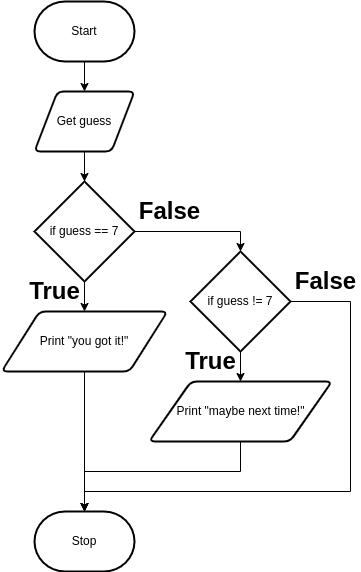

The diagram above was exported from draw.io. Its source (the exported page's mxGraphModel, read from the mxfile embedded in the PNG):
<mxGraphModel dx="1074" dy="760" grid="1" gridSize="10" guides="1" tooltips="1" connect="1" arrows="1" fold="1" page="1" pageScale="1" pageWidth="827" pageHeight="1169" math="0" shadow="0">
  <root>
    <mxCell id="7Z-LrOooxTyzb09muiCP-0" />
    <mxCell id="7Z-LrOooxTyzb09muiCP-1" parent="7Z-LrOooxTyzb09muiCP-0" />
    <mxCell id="7Z-LrOooxTyzb09muiCP-7" value="" style="edgeStyle=none;html=1;" parent="7Z-LrOooxTyzb09muiCP-1" source="7Z-LrOooxTyzb09muiCP-2" target="7Z-LrOooxTyzb09muiCP-3" edge="1">
      <mxGeometry relative="1" as="geometry" />
    </mxCell>
    <mxCell id="7Z-LrOooxTyzb09muiCP-2" value="Start" style="strokeWidth=2;html=1;shape=mxgraph.flowchart.terminator;whiteSpace=wrap;" parent="7Z-LrOooxTyzb09muiCP-1" vertex="1">
      <mxGeometry x="364" y="80" width="100" height="60" as="geometry" />
    </mxCell>
    <mxCell id="7Z-LrOooxTyzb09muiCP-8" value="" style="edgeStyle=none;html=1;" parent="7Z-LrOooxTyzb09muiCP-1" source="7Z-LrOooxTyzb09muiCP-3" edge="1">
      <mxGeometry relative="1" as="geometry">
        <mxPoint x="414" y="260" as="targetPoint" />
      </mxGeometry>
    </mxCell>
    <mxCell id="7Z-LrOooxTyzb09muiCP-3" value="Get guess" style="shape=parallelogram;html=1;strokeWidth=2;perimeter=parallelogramPerimeter;whiteSpace=wrap;rounded=1;arcSize=12;size=0.23;" parent="7Z-LrOooxTyzb09muiCP-1" vertex="1">
      <mxGeometry x="364" y="170" width="100" height="60" as="geometry" />
    </mxCell>
    <mxCell id="7Z-LrOooxTyzb09muiCP-10" value="" style="edgeStyle=none;html=1;" parent="7Z-LrOooxTyzb09muiCP-1" source="7Z-LrOooxTyzb09muiCP-5" target="7Z-LrOooxTyzb09muiCP-6" edge="1">
      <mxGeometry relative="1" as="geometry" />
    </mxCell>
    <mxCell id="7Z-LrOooxTyzb09muiCP-5" value="Print &quot;you got it!&quot;" style="shape=parallelogram;html=1;strokeWidth=2;perimeter=parallelogramPerimeter;whiteSpace=wrap;rounded=1;arcSize=12;size=0.23;" parent="7Z-LrOooxTyzb09muiCP-1" vertex="1">
      <mxGeometry x="331" y="390" width="166" height="60" as="geometry" />
    </mxCell>
    <mxCell id="7Z-LrOooxTyzb09muiCP-6" value="Stop" style="strokeWidth=2;html=1;shape=mxgraph.flowchart.terminator;whiteSpace=wrap;" parent="7Z-LrOooxTyzb09muiCP-1" vertex="1">
      <mxGeometry x="364" y="590" width="100" height="60" as="geometry" />
    </mxCell>
    <mxCell id="1" value="" style="edgeStyle=none;html=1;" edge="1" parent="7Z-LrOooxTyzb09muiCP-1" source="0" target="7Z-LrOooxTyzb09muiCP-5">
      <mxGeometry relative="1" as="geometry" />
    </mxCell>
    <mxCell id="9" style="edgeStyle=orthogonalEdgeStyle;rounded=0;html=1;entryX=0.5;entryY=0;entryDx=0;entryDy=0;entryPerimeter=0;" edge="1" parent="7Z-LrOooxTyzb09muiCP-1" source="0" target="7">
      <mxGeometry relative="1" as="geometry" />
    </mxCell>
    <mxCell id="0" value="if guess == 7" style="strokeWidth=2;html=1;shape=mxgraph.flowchart.decision;whiteSpace=wrap;" vertex="1" parent="7Z-LrOooxTyzb09muiCP-1">
      <mxGeometry x="364" y="260" width="100" height="100" as="geometry" />
    </mxCell>
    <mxCell id="3" value="True" style="text;strokeColor=none;fillColor=none;html=1;fontSize=24;fontStyle=1;verticalAlign=middle;align=center;" vertex="1" parent="7Z-LrOooxTyzb09muiCP-1">
      <mxGeometry x="354" y="360" width="60" height="20" as="geometry" />
    </mxCell>
    <mxCell id="4" value="False" style="text;strokeColor=none;fillColor=none;html=1;fontSize=24;fontStyle=1;verticalAlign=middle;align=center;" vertex="1" parent="7Z-LrOooxTyzb09muiCP-1">
      <mxGeometry x="464" y="280" width="70" height="20" as="geometry" />
    </mxCell>
    <mxCell id="11" value="" style="edgeStyle=orthogonalEdgeStyle;rounded=0;html=1;" edge="1" parent="7Z-LrOooxTyzb09muiCP-1" source="7" target="10">
      <mxGeometry relative="1" as="geometry" />
    </mxCell>
    <mxCell id="14" style="edgeStyle=orthogonalEdgeStyle;rounded=0;html=1;entryX=0.5;entryY=0;entryDx=0;entryDy=0;entryPerimeter=0;" edge="1" parent="7Z-LrOooxTyzb09muiCP-1" source="7" target="7Z-LrOooxTyzb09muiCP-6">
      <mxGeometry relative="1" as="geometry">
        <Array as="points">
          <mxPoint x="680" y="380" />
          <mxPoint x="680" y="570" />
          <mxPoint x="414" y="570" />
        </Array>
      </mxGeometry>
    </mxCell>
    <mxCell id="7" value="if guess != 7" style="strokeWidth=2;html=1;shape=mxgraph.flowchart.decision;whiteSpace=wrap;" vertex="1" parent="7Z-LrOooxTyzb09muiCP-1">
      <mxGeometry x="520" y="330" width="100" height="100" as="geometry" />
    </mxCell>
    <mxCell id="13" style="edgeStyle=orthogonalEdgeStyle;rounded=0;html=1;entryX=0.5;entryY=0;entryDx=0;entryDy=0;entryPerimeter=0;" edge="1" parent="7Z-LrOooxTyzb09muiCP-1" source="10" target="7Z-LrOooxTyzb09muiCP-6">
      <mxGeometry relative="1" as="geometry">
        <Array as="points">
          <mxPoint x="570" y="550" />
          <mxPoint x="414" y="550" />
        </Array>
      </mxGeometry>
    </mxCell>
    <mxCell id="10" value="Print &quot;maybe next time!&quot;" style="shape=parallelogram;html=1;strokeWidth=2;perimeter=parallelogramPerimeter;whiteSpace=wrap;rounded=1;arcSize=12;size=0.23;" vertex="1" parent="7Z-LrOooxTyzb09muiCP-1">
      <mxGeometry x="478.5" y="460" width="183" height="60" as="geometry" />
    </mxCell>
    <mxCell id="12" value="True" style="text;strokeColor=none;fillColor=none;html=1;fontSize=24;fontStyle=1;verticalAlign=middle;align=center;" vertex="1" parent="7Z-LrOooxTyzb09muiCP-1">
      <mxGeometry x="510" y="430" width="60" height="20" as="geometry" />
    </mxCell>
    <mxCell id="15" value="False" style="text;strokeColor=none;fillColor=none;html=1;fontSize=24;fontStyle=1;verticalAlign=middle;align=center;" vertex="1" parent="7Z-LrOooxTyzb09muiCP-1">
      <mxGeometry x="620" y="350" width="70" height="20" as="geometry" />
    </mxCell>
  </root>
</mxGraphModel>